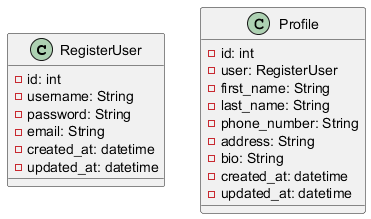

The diagram above was rendered by PlantUML. Its source (embedded in the PNG):
@startuml
class RegisterUser {
  - id: int
  - username: String
  - password: String
  - email: String
  - created_at: datetime
  - updated_at: datetime
}

class Profile {
  - id: int
  - user: RegisterUser
  - first_name: String
  - last_name: String
  - phone_number: String
  - address: String
  - bio: String
  - created_at: datetime
  - updated_at: datetime
}
@enduml